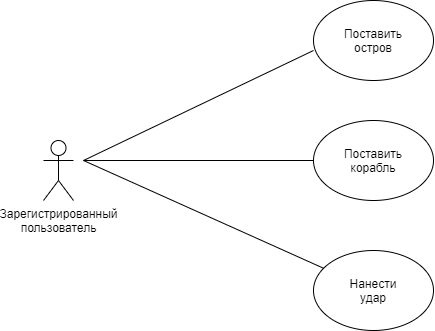

The diagram above was exported from draw.io. Its source (the exported page's mxGraphModel, read from the mxfile embedded in the PNG):
<mxGraphModel dx="865" dy="483" grid="1" gridSize="10" guides="1" tooltips="1" connect="1" arrows="1" fold="1" page="1" pageScale="1" pageWidth="827" pageHeight="1169" math="0" shadow="0">
  <root>
    <mxCell id="0" />
    <mxCell id="1" parent="0" />
    <mxCell id="viwoFvdCt4c_SzJXAmvX-1" value="Зарегистрированный&lt;br&gt;пользователь" style="shape=umlActor;verticalLabelPosition=bottom;verticalAlign=top;html=1;outlineConnect=0;" parent="1" vertex="1">
      <mxGeometry x="90" y="220" width="30" height="60" as="geometry" />
    </mxCell>
    <mxCell id="viwoFvdCt4c_SzJXAmvX-2" value="" style="endArrow=none;html=1;" parent="1" edge="1">
      <mxGeometry width="50" height="50" relative="1" as="geometry">
        <mxPoint x="130" y="240" as="sourcePoint" />
        <mxPoint x="360" y="130" as="targetPoint" />
        <Array as="points" />
      </mxGeometry>
    </mxCell>
    <mxCell id="viwoFvdCt4c_SzJXAmvX-3" value="" style="endArrow=none;html=1;" parent="1" edge="1">
      <mxGeometry width="50" height="50" relative="1" as="geometry">
        <mxPoint x="130" y="240" as="sourcePoint" />
        <mxPoint x="360" y="240" as="targetPoint" />
      </mxGeometry>
    </mxCell>
    <mxCell id="viwoFvdCt4c_SzJXAmvX-4" value="" style="endArrow=none;html=1;" parent="1" target="viwoFvdCt4c_SzJXAmvX-5" edge="1">
      <mxGeometry width="50" height="50" relative="1" as="geometry">
        <mxPoint x="130" y="240" as="sourcePoint" />
        <mxPoint x="360" y="350" as="targetPoint" />
      </mxGeometry>
    </mxCell>
    <mxCell id="viwoFvdCt4c_SzJXAmvX-5" value="" style="ellipse;whiteSpace=wrap;html=1;" parent="1" vertex="1">
      <mxGeometry x="360" y="330" width="120" height="80" as="geometry" />
    </mxCell>
    <mxCell id="viwoFvdCt4c_SzJXAmvX-6" value="Нанести удар" style="text;html=1;strokeColor=none;fillColor=none;align=center;verticalAlign=middle;whiteSpace=wrap;rounded=0;" parent="1" vertex="1">
      <mxGeometry x="400" y="360" width="40" height="20" as="geometry" />
    </mxCell>
    <mxCell id="viwoFvdCt4c_SzJXAmvX-8" value="" style="ellipse;whiteSpace=wrap;html=1;" parent="1" vertex="1">
      <mxGeometry x="360" y="200" width="120" height="80" as="geometry" />
    </mxCell>
    <mxCell id="viwoFvdCt4c_SzJXAmvX-9" value="Поставить корабль" style="text;html=1;strokeColor=none;fillColor=none;align=center;verticalAlign=middle;whiteSpace=wrap;rounded=0;" parent="1" vertex="1">
      <mxGeometry x="400" y="230" width="40" height="20" as="geometry" />
    </mxCell>
    <mxCell id="viwoFvdCt4c_SzJXAmvX-11" value="" style="ellipse;whiteSpace=wrap;html=1;" parent="1" vertex="1">
      <mxGeometry x="360" y="80" width="120" height="80" as="geometry" />
    </mxCell>
    <mxCell id="viwoFvdCt4c_SzJXAmvX-12" value="Поставить остров" style="text;html=1;strokeColor=none;fillColor=none;align=center;verticalAlign=middle;whiteSpace=wrap;rounded=0;" parent="1" vertex="1">
      <mxGeometry x="400" y="110" width="40" height="20" as="geometry" />
    </mxCell>
  </root>
</mxGraphModel>